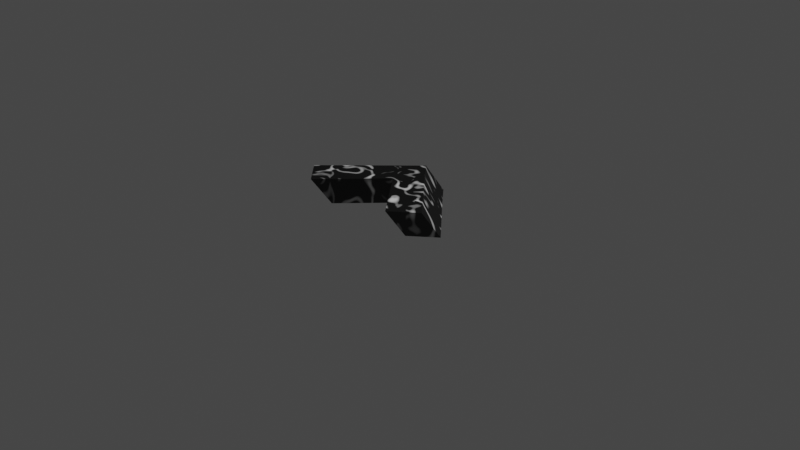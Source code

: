 # Source: WeirdPointShip.blend  (saved by Blender 3.4.6; exported with 4.5.12 LTS)
import bpy
from mathutils import Matrix  # noqa: F401  (used for matrix-valued properties, if any)

bpy.ops.wm.read_factory_settings(use_empty=True)
scene = bpy.context.scene
scene.name = 'Scene'

# ---- collections
col_collection = bpy.data.collections.new('Collection'); scene.collection.children.link(col_collection)

# ---- images (referenced by path relative to the original .blend; pixels are not part of the script)
import os
ASSET_DIR = os.environ.get("B2B_ASSET_DIR", "")  # directory of the original .blend (textures are referenced by path, not embedded)
HERE = os.path.dirname(os.path.abspath(__file__))  # packed textures are extracted next to this script under _unpacked/

def load_image(name, relpath, width, height, colorspace="sRGB"):
    """Load a texture the original file referenced (path relative to the .blend, or extracted next to this script)."""
    p = next((c for c in (os.path.join(HERE, relpath), os.path.join(ASSET_DIR, relpath)) if relpath and os.path.exists(c)), "")
    if p:
        img = bpy.data.images.load(p, check_existing=True)
        img.name = name
    else:  # same state as the original file: an image datablock whose file is absent (Cycles renders it pink)
        img = bpy.data.images.new(name, width, height)
        img.source = "FILE"
        img.filepath = "//" + (relpath or name)
    img.colorspace_settings.name = colorspace
    return img
img_bake = load_image('Bake', 'missing.png', 1024, 1024, 'sRGB')

# ---- materials (node trees are filled in below, after node groups)
mat_material_001 = bpy.data.materials.new('Material.001')

# ---- material node trees
mat_material_001.use_nodes = True; mat_material_001.node_tree.nodes.clear()
_N = mat_material_001.node_tree.nodes; _L = mat_material_001.node_tree.links
n0 = _N.new('ShaderNodeBsdfPrincipled'); n0.name = 'Principled BSDF'; n0.location = (92, 300)
n0.distribution = 'GGX'
n0.subsurface_method = 'RANDOM_WALK_SKIN'
n0.inputs[3].default_value = 1.45
n0.inputs[27].default_value = (0.0, 0.0, 0.0, 1.0)
n0.inputs[28].default_value = 1.0
n1 = _N.new('ShaderNodeOutputMaterial'); n1.name = 'Material Output'; n1.location = (382, 300)
n2 = _N.new('ShaderNodeValToRGB'); n2.name = 'ColorRamp'; n2.location = (-228, 227)
n2.color_ramp.color_mode = 'HSV'
while len(n2.color_ramp.elements) > 1: n2.color_ramp.elements.remove(n2.color_ramp.elements[-1])
n2.color_ramp.elements[0].position = 0.09545; n2.color_ramp.elements[0].color = (1.0, 1.0, 1.0, 1.0)
_e = n2.color_ramp.elements.new(0.4); _e.color = (0.0, 0.0, 0.0, 1.0)
n3 = _N.new('ShaderNodeTexNoise'); n3.name = 'Noise Texture'; n3.location = (-485, 210)
n3.noise_dimensions = '2D'
n3.inputs[2].default_value = 7.8
n3.inputs[3].default_value = 0.0
n3.inputs[4].default_value = 0.0
n3.inputs[8].default_value = 1.5
n4 = _N.new('ShaderNodeTexImage'); n4.name = 'Image Texture'; n4.location = (-237, -17)
n4.image = img_bake
_L.new(n0.outputs[0], n1.inputs[0])
_L.new(n2.outputs[0], n0.inputs[0])
_L.new(n3.outputs[0], n2.inputs[0])
n1.is_active_output = True

# ---- world
world_world = bpy.data.worlds.new('World'); scene.world = world_world
world_world.use_nodes = True; world_world.node_tree.nodes.clear()
_N = world_world.node_tree.nodes; _L = world_world.node_tree.links
n0 = _N.new('ShaderNodeOutputWorld'); n0.name = 'World Output'; n0.location = (300, 300)
n1 = _N.new('ShaderNodeBackground'); n1.name = 'Background'; n1.location = (10, 300)
n1.inputs[0].default_value = (0.05088, 0.05088, 0.05088, 1.0)
_L.new(n1.outputs[0], n0.inputs[0])
n0.is_active_output = True
world_world.color = (0.05088, 0.05088, 0.05088)
world_world.use_sun_shadow = False
world_world.sun_shadow_jitter_overblur = 0.0

# ---- cameras
cam_camera = bpy.data.cameras.new('Camera')
cam_camera.clip_end = 100.0
cam_camera.ortho_scale = 7.314

# ---- lights
light_light = bpy.data.lights.new('Light', 'POINT')
light_light.transmission_factor = 0.0
light_light.energy = 1000.0
light_light.shadow_soft_size = 0.1
light_light.shadow_maximum_resolution = 0.006
light_light.use_absolute_resolution = True

# ---- meshes
me_plane = bpy.data.meshes.new('Plane')
me_plane.from_pydata([(-0.2034, 0.3982, 0.1329), (0.2265, 0.3886, 0.1329), (0.01177, 0.6216, 0.1329), (-0.7752, -0.1967, 0.1329), (-0.5294, -0.4399, 0.1329), (0.0134, 0.1611, 0.1329), (0.5092, -0.3994, 0.1329), (0.768, -0.1804, 0.1329), (-0.2034, 0.3982, 0.1329), (0.2265, 0.3886, 0.1329), (0.01177, 0.6216, 0.1329), (-0.7752, -0.1967, 0.1329), (-0.5294, -0.4399, 0.1329), (0.0134, 0.1611, 0.1329), (0.5092, -0.3994, 0.1329), (0.768, -0.1804, 0.1329), (-0.2034, 0.1393, 0.4811), (0.2265, 0.1297, 0.4811), (0.01177, 0.3626, 0.4811), (-0.7752, -0.4557, 0.4811), (-0.5294, -0.6988, 0.4811), (0.0134, -0.09783, 0.4811), (0.5092, -0.6583, 0.4811), (0.768, -0.4393, 0.4811)], [], [(3, 0, 5, 4), (0, 2, 1, 5), (1, 7, 6, 5), (15, 9, 17, 23), (8, 11, 19, 16), (12, 13, 21, 20), (1, 2, 10, 9), (5, 6, 14, 13), (3, 4, 12, 11), (2, 0, 8, 10), (6, 7, 15, 14), (4, 5, 13, 12), (0, 3, 11, 8), (7, 1, 9, 15), (19, 20, 21, 16), (16, 21, 17, 18), (17, 21, 22, 23), (9, 10, 18, 17), (13, 14, 22, 21), (11, 12, 20, 19), (10, 8, 16, 18), (14, 15, 23, 22)])
_uv = me_plane.uv_layers.new(name='UVMap')
_uv.uv.foreach_set('vector', [0.9802, 0.0, 0.9947, 0.294, 0.8801, 0.2922, 0.857, 0.004278, 0.9947, 0.294, 1.0, 0.4044, 0.887, 0.4032, 0.8801, 0.2922, 0.887, 0.4032, 0.6069, 0.4044, 0.6134, 0.2837, 0.8801, 0.2922, 0.1248, 0.0, 0.4481, 0.06336, 0.3319, 0.204, 0.1468, 0.1458, 0.6069, 0.2535, 0.6069, 0.6032, 0.463, 0.5499, 0.445, 0.3396, 0.4266, 0.6989, 0.1131, 0.4813, 0.2933, 0.3458, 0.439, 0.5533, 0.5964, 0.6716, 0.4765, 0.8108, 0.4765, 0.8108, 0.5964, 0.6716, 0.4882, 0.5775, 0.7039, 0.2774, 0.7039, 0.2774, 0.4882, 0.5775, 0.06666, 0.3951, 0.1667, 0.2833, 0.1667, 0.2833, 0.06666, 0.3951, 0.4765, 0.8108, 0.3695, 0.7023, 0.3695, 0.7023, 0.4765, 0.8108, 0.7039, 0.2774, 0.8431, 0.3853, 0.8431, 0.3853, 0.7039, 0.2774, 0.1667, 0.2833, 0.4882, 0.5775, 0.4882, 0.5775, 0.1667, 0.2833, 0.3695, 0.7023, 0.06666, 0.3951, 0.06666, 0.3951, 0.3695, 0.7023, 0.8431, 0.3853, 0.5964, 0.6716, 0.5964, 0.6716, 0.8431, 0.3853, 0.463, 0.5499, 0.439, 0.5533, 0.2933, 0.3458, 0.445, 0.3396, 0.445, 0.3396, 0.2933, 0.3458, 0.3319, 0.204, 0.4514, 0.2212, 0.3319, 0.204, 0.2933, 0.3458, 0.1388, 0.1664, 0.1468, 0.1458, 0.4481, 0.06336, 0.5817, 0.1151, 0.4514, 0.2212, 0.3319, 0.204, 0.1131, 0.4813, 0.0, 0.1473, 0.1388, 0.1664, 0.2933, 0.3458, 0.6069, 0.6032, 0.4266, 0.6989, 0.439, 0.5533, 0.463, 0.5499, 0.5817, 0.1151, 0.6069, 0.2535, 0.445, 0.3396, 0.4514, 0.2212, 0.0, 0.1473, 0.1248, 0.0, 0.1468, 0.1458, 0.1388, 0.1664])
me_plane.materials.append(mat_material_001)
me_plane.update()

# ---- objects
ob_light = bpy.data.objects.new('Light', light_light)
ob_camera = bpy.data.objects.new('Camera', cam_camera)
ob_plane = bpy.data.objects.new('Plane', me_plane)

# ---- transforms, parenting, visibility, modifiers, constraints
ob_light.location = (4.076, 1.005, 5.904)
ob_light.rotation_euler = (0.6503, 0.05522, 1.866)
ob_light.lock_rotations_4d = False
ob_light.empty_display_type = 'ARROWS'
ob_light.color = (0.0, 0.0, 0.0, 0.0)
ob_light.lineart.crease_threshold = 0.0
ob_camera.location = (7.359, -6.926, 4.958)
ob_camera.rotation_euler = (1.109, 0.0, 0.8149)
ob_camera.lock_rotations_4d = False
ob_camera.empty_display_type = 'ARROWS'
ob_camera.color = (0.0, 0.0, 0.0, 0.0)
ob_camera.display_type = 'WIRE'
ob_camera.lineart.crease_threshold = 0.0
ob_plane.location = (0.0, 0.0, 0.0)

# ---- collection membership
col_collection.objects.link(ob_light)
col_collection.objects.link(ob_camera)
col_collection.objects.link(ob_plane)

# ---- scene / render settings (as saved in the file)
scene.camera = ob_camera
scene.frame_start = 1; scene.frame_end = 250; scene.frame_set(71)
scene.render.engine = 'CYCLES'
scene.cycles.sampling_pattern = 'TABULATED_SOBOL'
scene.cycles.use_light_tree = False
scene.cycles.bake_type = 'DIFFUSE'
scene.view_settings.view_transform = 'Filmic'
bpy.context.view_layer.update()

